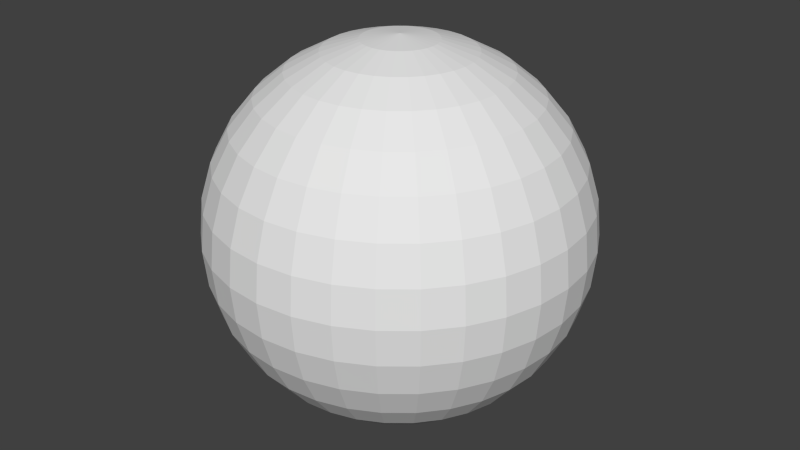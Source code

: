 # Source: sphere.blend  (saved by Blender 2.73.0; exported with 4.5.12 LTS)
import bpy
from mathutils import Matrix  # noqa: F401  (used for matrix-valued properties, if any)

bpy.ops.wm.read_factory_settings(use_empty=True)
scene = bpy.context.scene
scene.name = 'Scene'

# ---- collections
col_collection_1 = bpy.data.collections.new('Collection 1'); scene.collection.children.link(col_collection_1)

# ---- world
world_world = bpy.data.worlds.new('World'); scene.world = world_world
world_world.color = (0.05088, 0.05088, 0.05088)
world_world.use_sun_shadow = False
world_world.sun_shadow_jitter_overblur = 0.0
world_world.cycles.sampling_method = 'MANUAL'
world_world.cycles.sample_map_resolution = 256

# ---- meshes
me_sphere_002 = bpy.data.meshes.new('Sphere.002')
me_sphere_002.from_pydata([(-1.951, 0.0, 9.808), (-3.827, 0.0, 9.239), (-5.556, 0.0, 8.315), (-7.071, 0.0, 7.071), (-8.315, 0.0, 5.556), (-9.239, 0.0, 3.827), (-9.808, 0.0, 1.951), (-10.0, 0.0, 7.55e-07), (-9.808, 0.0, -1.951), (-9.239, 0.0, -3.827), (-8.315, 0.0, -5.556), (-7.071, 0.0, -7.071), (-5.556, 0.0, -8.315), (-3.827, 0.0, -9.239), (-1.951, 0.0, -9.808), (-1.913, 0.3806, 9.808), (-3.753, 0.7466, 9.239), (-5.449, 1.084, 8.315), (-6.935, 1.379, 7.071), (-8.155, 1.622, 5.556), (-9.061, 1.802, 3.827), (-9.619, 1.913, 1.951), (-9.808, 1.951, 7.55e-07), (-9.619, 1.913, -1.951), (-9.061, 1.802, -3.827), (-8.155, 1.622, -5.556), (-6.935, 1.379, -7.071), (-5.449, 1.084, -8.315), (-3.753, 0.7466, -9.239), (-1.913, 0.3806, -9.808), (-1.802, 0.7466, 9.808), (-3.536, 1.464, 9.239), (-5.133, 2.126, 8.315), (-6.533, 2.706, 7.071), (-7.682, 3.182, 5.556), (-8.536, 3.536, 3.827), (-9.061, 3.753, 1.951), (-9.239, 3.827, 7.55e-07), (-9.061, 3.753, -1.951), (-8.536, 3.536, -3.827), (-7.682, 3.182, -5.556), (-6.533, 2.706, -7.071), (-5.133, 2.126, -8.315), (-3.536, 1.464, -9.239), (-1.802, 0.7466, -9.808), (-1.622, 1.084, 9.808), (-3.182, 2.126, 9.239), (-4.619, 3.087, 8.315), (-5.879, 3.928, 7.071), (-6.913, 4.619, 5.556), (-7.682, 5.133, 3.827), (-8.155, 5.449, 1.951), (-8.315, 5.556, 7.55e-07), (-8.155, 5.449, -1.951), (-7.682, 5.133, -3.827), (-6.913, 4.619, -5.556), (-5.879, 3.928, -7.071), (-4.619, 3.087, -8.315), (-3.182, 2.126, -9.239), (-1.622, 1.084, -9.808), (-1.379, 1.379, 9.808), (-2.706, 2.706, 9.239), (-3.928, 3.928, 8.315), (-5.0, 5.0, 7.071), (-5.879, 5.879, 5.556), (-6.533, 6.533, 3.827), (-6.935, 6.935, 1.951), (-7.071, 7.071, 7.55e-07), (-6.935, 6.935, -1.951), (-6.533, 6.533, -3.827), (-5.879, 5.879, -5.556), (-5.0, 5.0, -7.071), (-3.928, 3.928, -8.315), (-2.706, 2.706, -9.239), (-1.379, 1.379, -9.808), (-1.084, 1.622, 9.808), (-2.126, 3.182, 9.239), (-3.087, 4.619, 8.315), (-3.928, 5.879, 7.071), (-4.619, 6.913, 5.556), (-5.133, 7.682, 3.827), (-5.449, 8.155, 1.951), (-5.556, 8.315, 7.55e-07), (-5.449, 8.155, -1.951), (-5.133, 7.682, -3.827), (-4.619, 6.913, -5.556), (-3.928, 5.879, -7.071), (-3.087, 4.619, -8.315), (-2.126, 3.182, -9.239), (-1.084, 1.622, -9.808), (-0.7466, 1.802, 9.808), (-1.464, 3.536, 9.239), (-2.126, 5.133, 8.315), (-2.706, 6.533, 7.071), (-3.182, 7.682, 5.556), (-3.536, 8.536, 3.827), (-3.753, 9.061, 1.951), (-3.827, 9.239, 7.55e-07), (-3.753, 9.061, -1.951), (-3.536, 8.536, -3.827), (-3.182, 7.682, -5.556), (-2.706, 6.533, -7.071), (-2.126, 5.133, -8.315), (-1.464, 3.536, -9.239), (-0.7466, 1.802, -9.808), (-0.3806, 1.913, 9.808), (-0.7466, 3.753, 9.239), (-1.084, 5.449, 8.315), (-1.379, 6.935, 7.071), (-1.622, 8.155, 5.556), (-1.802, 9.061, 3.827), (-1.913, 9.619, 1.951), (-1.951, 9.808, 7.55e-07), (-1.913, 9.619, -1.951), (-1.802, 9.061, -3.827), (-1.622, 8.155, -5.556), (-1.379, 6.935, -7.071), (-1.084, 5.449, -8.315), (-0.7466, 3.753, -9.239), (-0.3806, 1.913, -9.808), (3.4e-06, 1.951, 9.808), (3.579e-06, 3.827, 9.239), (2.924e-06, 5.556, 8.315), (3.52e-06, 7.071, 7.071), (3.4e-06, 8.315, 5.556), (2.924e-06, 9.239, 3.827), (4.116e-06, 9.808, 1.951), (3.758e-06, 10.0, 7.55e-07), (4.116e-06, 9.808, -1.951), (2.924e-06, 9.239, -3.827), (3.4e-06, 8.315, -5.556), (3.52e-06, 7.071, -7.071), (3.4e-06, 5.556, -8.315), (3.639e-06, 3.827, -9.239), (3.341e-06, 1.951, -9.808), (0.3806, 1.913, 9.808), (0.7466, 3.753, 9.239), (1.084, 5.449, 8.315), (1.38, 6.935, 7.071), (1.622, 8.155, 5.556), (1.802, 9.061, 3.827), (1.913, 9.619, 1.951), (1.951, 9.808, 7.55e-07), (1.913, 9.619, -1.951), (1.802, 9.061, -3.827), (1.622, 8.155, -5.556), (1.38, 6.935, -7.071), (1.084, 5.449, -8.315), (0.7466, 3.753, -9.239), (0.3806, 1.913, -9.808), (0.7466, 1.802, 9.808), (1.464, 3.536, 9.239), (2.126, 5.133, 8.315), (2.706, 6.533, 7.071), (3.182, 7.682, 5.556), (3.536, 8.536, 3.827), (3.753, 9.061, 1.951), (3.827, 9.239, 7.55e-07), (3.753, 9.061, -1.951), (3.536, 8.536, -3.827), (3.182, 7.682, -5.556), (2.706, 6.533, -7.071), (2.126, 5.133, -8.315), (1.464, 3.536, -9.239), (0.7466, 1.802, -9.808), (1.084, 1.622, 9.808), (2.126, 3.182, 9.239), (3.087, 4.619, 8.315), (3.928, 5.879, 7.071), (4.619, 6.913, 5.556), (5.133, 7.682, 3.827), (5.449, 8.155, 1.951), (5.556, 8.315, 7.55e-07), (5.449, 8.155, -1.951), (5.133, 7.682, -3.827), (4.619, 6.913, -5.556), (3.928, 5.879, -7.071), (3.087, 4.619, -8.315), (2.126, 3.182, -9.239), (1.084, 1.622, -9.808), (1.38, 1.379, 9.808), (2.706, 2.706, 9.239), (3.928, 3.928, 8.315), (5.0, 5.0, 7.071), (5.879, 5.879, 5.556), (6.533, 6.533, 3.827), (6.935, 6.935, 1.951), (7.071, 7.071, 7.55e-07), (6.935, 6.935, -1.951), (6.533, 6.533, -3.827), (5.879, 5.879, -5.556), (5.0, 5.0, -7.071), (3.928, 3.928, -8.315), (2.706, 2.706, -9.239), (1.38, 1.379, -9.808), (1.622, 1.084, 9.808), (3.182, 2.126, 9.239), (4.619, 3.087, 8.315), (5.879, 3.928, 7.071), (6.913, 4.619, 5.556), (7.682, 5.133, 3.827), (8.155, 5.449, 1.951), (8.315, 5.556, 7.55e-07), (8.155, 5.449, -1.951), (7.682, 5.133, -3.827), (6.913, 4.619, -5.556), (5.879, 3.928, -7.071), (4.619, 3.087, -8.315), (3.182, 2.126, -9.239), (1.622, 1.084, -9.808), (1.802, 0.7466, 9.808), (3.536, 1.464, 9.239), (5.133, 2.126, 8.315), (6.533, 2.706, 7.071), (7.682, 3.182, 5.556), (8.536, 3.536, 3.827), (9.061, 3.753, 1.951), (9.239, 3.827, 7.55e-07), (9.061, 3.753, -1.951), (8.536, 3.536, -3.827), (7.682, 3.182, -5.556), (6.533, 2.706, -7.071), (5.133, 2.126, -8.315), (3.536, 1.464, -9.239), (1.802, 0.7466, -9.808), (1.913, 0.3806, 9.808), (3.753, 0.7466, 9.239), (5.449, 1.084, 8.315), (6.935, 1.379, 7.071), (8.155, 1.622, 5.556), (9.061, 1.802, 3.827), (9.619, 1.913, 1.951), (9.808, 1.951, 7.55e-07), (9.619, 1.913, -1.951), (9.061, 1.802, -3.827), (8.155, 1.622, -5.556), (6.935, 1.379, -7.071), (5.449, 1.084, -8.315), (3.753, 0.7466, -9.239), (1.913, 0.3806, -9.808), (1.951, -4.372e-07, 9.808), (3.827, -3.18e-07, 9.239), (5.556, 5.165e-07, 8.315), (7.071, -5.564e-07, 7.071), (8.315, -3.18e-07, 5.556), (9.239, -1.988e-07, 3.827), (9.808, -1.868e-06, 1.951), (10.0, -3.18e-07, 7.55e-07), (9.808, -1.868e-06, -1.951), (9.239, -1.988e-07, -3.827), (8.315, -3.18e-07, -5.556), (7.071, -5.564e-07, -7.071), (5.556, 2.781e-07, -8.315), (3.827, 3.964e-08, -9.239), (1.951, -3.478e-07, -9.808), (1.913, -0.3806, 9.808), (3.753, -0.7466, 9.239), (5.449, -1.084, 8.315), (6.935, -1.379, 7.071), (8.155, -1.622, 5.556), (9.061, -1.802, 3.827), (9.619, -1.913, 1.951), (9.808, -1.951, 7.55e-07), (9.619, -1.913, -1.951), (9.061, -1.802, -3.827), (8.155, -1.622, -5.556), (6.935, -1.379, -7.071), (5.449, -1.084, -8.315), (3.753, -0.7466, -9.239), (1.913, -0.3806, -9.808), (1.802, -0.7466, 9.808), (3.536, -1.464, 9.239), (5.133, -2.126, 8.315), (6.533, -2.706, 7.071), (7.682, -3.182, 5.556), (8.536, -3.536, 3.827), (9.061, -3.753, 1.951), (9.239, -3.827, 7.55e-07), (9.061, -3.753, -1.951), (8.536, -3.536, -3.827), (7.682, -3.182, -5.556), (6.533, -2.706, -7.071), (5.133, -2.126, -8.315), (3.536, -1.464, -9.239), (1.802, -0.7466, -9.808), (1.622, -1.084, 9.808), (3.182, -2.126, 9.239), (4.619, -3.087, 8.315), (5.879, -3.928, 7.071), (6.913, -4.619, 5.556), (7.682, -5.133, 3.827), (8.155, -5.449, 1.951), (8.315, -5.556, 7.55e-07), (8.155, -5.449, -1.951), (7.682, -5.133, -3.827), (6.913, -4.619, -5.556), (5.879, -3.928, -7.071), (4.619, -3.087, -8.315), (3.182, -2.126, -9.239), (1.622, -1.084, -9.808), (1.38, -1.379, 9.808), (2.706, -2.706, 9.239), (3.928, -3.928, 8.315), (5.0, -5.0, 7.071), (5.879, -5.879, 5.556), (6.533, -6.533, 3.827), (6.935, -6.935, 1.951), (7.071, -7.071, 7.55e-07), (6.935, -6.935, -1.951), (6.533, -6.533, -3.827), (5.879, -5.879, -5.556), (5.0, -5.0, -7.071), (3.928, -3.928, -8.315), (2.706, -2.706, -9.239), (1.379, -1.379, -9.808), (1.084, -1.622, 9.808), (2.126, -3.182, 9.239), (3.087, -4.619, 8.315), (3.928, -5.879, 7.071), (4.619, -6.913, 5.556), (5.133, -7.682, 3.827), (5.449, -8.155, 1.951), (5.556, -8.315, 7.55e-07), (5.449, -8.155, -1.951), (5.133, -7.682, -3.827), (4.619, -6.913, -5.556), (3.928, -5.879, -7.071), (3.087, -4.619, -8.315), (2.126, -3.182, -9.239), (1.084, -1.622, -9.808), (0.7466, -1.802, 9.808), (1.464, -3.536, 9.239), (2.126, -5.133, 8.315), (2.706, -6.533, 7.071), (3.182, -7.682, 5.556), (3.536, -8.536, 3.827), (3.753, -9.061, 1.951), (3.827, -9.239, 7.55e-07), (3.753, -9.061, -1.951), (3.536, -8.536, -3.827), (3.182, -7.682, -5.556), (2.706, -6.533, -7.071), (2.126, -5.133, -8.315), (1.464, -3.536, -9.239), (0.7466, -1.802, -9.808), (0.3806, -1.913, 9.808), (0.7466, -3.753, 9.239), (1.084, -5.449, 8.315), (1.379, -6.935, 7.071), (1.622, -8.155, 5.556), (1.802, -9.061, 3.827), (1.913, -9.619, 1.951), (1.951, -9.808, 7.55e-07), (1.913, -9.619, -1.951), (1.802, -9.061, -3.827), (1.622, -8.155, -5.556), (1.379, -6.935, -7.071), (1.084, -5.449, -8.315), (0.7466, -3.753, -9.239), (0.3806, -1.913, -9.808), (2.715e-06, -1.951, 9.808), (3.043e-06, -3.827, 9.239), (3.281e-06, -5.556, 8.315), (2.089e-06, -7.071, 7.071), (1.732e-06, -8.315, 5.556), (2.089e-06, -9.239, 3.827), (1.016e-06, -9.808, 1.951), (2.566e-06, -10.0, 7.55e-07), (1.016e-06, -9.808, -1.951), (2.089e-06, -9.239, -3.827), (1.732e-06, -8.315, -5.556), (2.089e-06, -7.071, -7.071), (3.043e-06, -5.556, -8.315), (3.281e-06, -3.827, -9.239), (2.894e-06, -1.951, -9.808), (-0.3806, -1.913, 9.808), (-0.7466, -3.753, 9.239), (-1.084, -5.449, 8.315), (-1.379, -6.935, 7.071), (-1.622, -8.155, 5.556), (-1.802, -9.061, 3.827), (-1.913, -9.619, 1.951), (-1.951, -9.808, 7.55e-07), (-1.913, -9.619, -1.951), (-1.802, -9.061, -3.827), (-1.622, -8.155, -5.556), (-1.379, -6.935, -7.071), (-1.084, -5.449, -8.315), (-0.7466, -3.753, -9.239), (-0.3806, -1.913, -9.808), (-0.7466, -1.802, 9.808), (-1.464, -3.536, 9.239), (-2.126, -5.133, 8.315), (-2.706, -6.533, 7.071), (-3.182, -7.682, 5.556), (-3.536, -8.536, 3.827), (-3.753, -9.061, 1.951), (-3.827, -9.239, 7.55e-07), (-3.753, -9.061, -1.951), (-3.536, -8.536, -3.827), (-3.182, -7.682, -5.556), (-2.706, -6.533, -7.071), (-2.126, -5.133, -8.315), (-1.464, -3.536, -9.239), (-0.7466, -1.802, -9.808), (-1.084, -1.622, 9.808), (-2.126, -3.182, 9.239), (-3.087, -4.619, 8.315), (-3.928, -5.879, 7.071), (-4.619, -6.913, 5.556), (-5.133, -7.682, 3.827), (-5.449, -8.155, 1.951), (-5.556, -8.315, 7.55e-07), (-5.449, -8.155, -1.951), (-5.133, -7.682, -3.827), (-4.619, -6.913, -5.556), (-3.928, -5.879, -7.071), (-3.087, -4.619, -8.315), (-2.126, -3.182, -9.239), (-1.084, -1.622, -9.808), (-1.379, -1.379, 9.808), (-2.706, -2.706, 9.239), (-3.928, -3.928, 8.315), (-5.0, -5.0, 7.071), (-5.879, -5.879, 5.556), (-6.533, -6.533, 3.827), (-6.935, -6.935, 1.951), (-7.071, -7.071, 7.55e-07), (-6.935, -6.935, -1.951), (-6.533, -6.533, -3.827), (-5.879, -5.879, -5.556), (-5.0, -5.0, -7.071), (-3.928, -3.928, -8.315), (-2.706, -2.706, -9.239), (-1.379, -1.379, -9.808), (-1.622, -1.084, 9.808), (-3.182, -2.126, 9.239), (-4.619, -3.087, 8.315), (-5.879, -3.928, 7.071), (-6.913, -4.619, 5.556), (-7.682, -5.133, 3.827), (-8.155, -5.449, 1.951), (-8.315, -5.556, 7.55e-07), (-8.155, -5.449, -1.951), (-7.682, -5.133, -3.827), (-6.913, -4.619, -5.556), (-5.879, -3.928, -7.071), (-4.619, -3.087, -8.315), (-3.182, -2.126, -9.239), (-1.622, -1.084, -9.808), (-1.802, -0.7466, 9.808), (-3.536, -1.464, 9.239), (-5.133, -2.126, 8.315), (-6.533, -2.706, 7.071), (-7.682, -3.182, 5.556), (-8.536, -3.536, 3.827), (-9.061, -3.753, 1.951), (-9.239, -3.827, 7.55e-07), (-9.061, -3.753, -1.951), (-8.536, -3.536, -3.827), (-7.682, -3.182, -5.556), (-6.533, -2.706, -7.071), (-5.133, -2.126, -8.315), (-3.536, -1.464, -9.239), (-1.802, -0.7466, -9.808), (-1.913, -0.3806, 9.808), (-3.753, -0.7466, 9.239), (-5.449, -1.084, 8.315), (-6.935, -1.379, 7.071), (-8.155, -1.622, 5.556), (-9.061, -1.802, 3.827), (-9.619, -1.913, 1.951), (-9.808, -1.951, 7.55e-07), (-9.619, -1.913, -1.951), (-9.061, -1.802, -3.827), (-8.155, -1.622, -5.556), (-6.935, -1.379, -7.071), (-5.449, -1.084, -8.315), (-3.753, -0.7466, -9.239), (-1.913, -0.3806, -9.808), (-0.000192, 2.836e-07, 10.05), (-0.000192, 2.836e-07, -10.05), (-0.0001884, 3.836e-05, 10.05), (-0.0001884, 3.836e-05, -10.05), (-0.0001773, 7.492e-05, 10.05), (-0.0001773, 7.492e-05, -10.05), (-0.0001591, 0.0001087, 10.05), (-0.0001591, 0.0001087, -10.05), (-0.0001349, 0.0001383, 10.05), (-0.0001349, 0.0001383, -10.05), (-0.0001054, 0.0001625, 10.05), (-0.0001054, 0.0001625, -10.05), (-7.164e-05, 0.0001805, 10.05), (-7.164e-05, 0.0001805, -10.05), (-3.505e-05, 0.0001916, 10.05), (-3.505e-05, 0.0001916, -10.05), (3.019e-06, 0.0001954, 10.05), (3.019e-06, 0.0001954, -10.05), (4.107e-05, 0.0001916, 10.05), (4.107e-05, 0.0001916, -10.05), (7.766e-05, 0.0001805, 10.05), (7.766e-05, 0.0001805, -10.05), (0.0001115, 0.0001625, 10.05), (0.0001115, 0.0001625, -10.05), (0.000141, 0.0001383, 10.05), (0.000141, 0.0001383, -10.05), (0.0001652, 0.0001087, 10.05), (0.0001652, 0.0001087, -10.05), (0.0001832, 7.492e-05, 10.05), (0.0001832, 7.492e-05, -10.05), (0.0001943, 3.836e-05, 10.05), (0.0001943, 3.836e-05, -10.05), (0.0001981, 2.835e-07, 10.05), (0.0001981, 2.835e-07, -10.05), (0.0001943, -3.779e-05, 10.05), (0.0001943, -3.779e-05, -10.05), (0.0001832, -7.439e-05, 10.05), (0.0001832, -7.439e-05, -10.05), (0.0001652, -0.0001081, 10.05), (0.0001652, -0.0001081, -10.05), (0.000141, -0.0001377, 10.05), (0.000141, -0.0001377, -10.05), (0.0001115, -0.0001619, 10.05), (0.0001115, -0.0001619, -10.05), (7.766e-05, -0.00018, 10.05), (7.766e-05, -0.00018, -10.05), (4.107e-05, -0.0001911, 10.05), (4.107e-05, -0.0001911, -10.05), (3.019e-06, -0.0001948, 10.05), (3.019e-06, -0.0001948, -10.05), (-3.505e-05, -0.0001911, 10.05), (-3.505e-05, -0.0001911, -10.05), (-7.164e-05, -0.00018, 10.05), (-7.164e-05, -0.00018, -10.05), (-0.0001054, -0.0001619, 10.05), (-0.0001054, -0.0001619, -10.05), (-0.0001349, -0.0001377, 10.05), (-0.0001349, -0.0001377, -10.05), (-0.0001591, -0.0001081, 10.05), (-0.0001591, -0.0001081, -10.05), (-0.0001773, -7.439e-05, 10.05), (-0.0001773, -7.439e-05, -10.05), (-0.0001884, -3.779e-05, 10.05), (-0.0001884, -3.779e-05, -10.05)], [], [(10, 25, 24, 9), (8, 23, 22, 7), (6, 21, 20, 5), (4, 19, 18, 3), (2, 17, 16, 1), (13, 28, 27, 12), (11, 26, 25, 10), (9, 24, 23, 8), (7, 22, 21, 6), (5, 20, 19, 4), (3, 18, 17, 2), (14, 29, 28, 13), (1, 16, 15, 0), (12, 27, 26, 11), (20, 35, 34, 19), (18, 33, 32, 17), (29, 44, 43, 28), (16, 31, 30, 15), (27, 42, 41, 26), (25, 40, 39, 24), (23, 38, 37, 22), (21, 36, 35, 20), (19, 34, 33, 18), (17, 32, 31, 16), (28, 43, 42, 27), (26, 41, 40, 25), (24, 39, 38, 23), (22, 37, 36, 21), (35, 50, 49, 34), (33, 48, 47, 32), (44, 59, 58, 43), (31, 46, 45, 30), (42, 57, 56, 41), (40, 55, 54, 39), (38, 53, 52, 37), (36, 51, 50, 35), (34, 49, 48, 33), (32, 47, 46, 31), (43, 58, 57, 42), (41, 56, 55, 40), (39, 54, 53, 38), (37, 52, 51, 36), (50, 65, 64, 49), (48, 63, 62, 47), (59, 74, 73, 58), (46, 61, 60, 45), (57, 72, 71, 56), (55, 70, 69, 54), (53, 68, 67, 52), (51, 66, 65, 50), (49, 64, 63, 48), (47, 62, 61, 46), (58, 73, 72, 57), (56, 71, 70, 55), (54, 69, 68, 53), (52, 67, 66, 51), (65, 80, 79, 64), (63, 78, 77, 62), (74, 89, 88, 73), (61, 76, 75, 60), (72, 87, 86, 71), (70, 85, 84, 69), (68, 83, 82, 67), (66, 81, 80, 65), (64, 79, 78, 63), (62, 77, 76, 61), (73, 88, 87, 72), (71, 86, 85, 70), (69, 84, 83, 68), (67, 82, 81, 66), (80, 95, 94, 79), (78, 93, 92, 77), (89, 104, 103, 88), (76, 91, 90, 75), (87, 102, 101, 86), (85, 100, 99, 84), (83, 98, 97, 82), (81, 96, 95, 80), (79, 94, 93, 78), (77, 92, 91, 76), (88, 103, 102, 87), (86, 101, 100, 85), (84, 99, 98, 83), (82, 97, 96, 81), (95, 110, 109, 94), (93, 108, 107, 92), (104, 119, 118, 103), (91, 106, 105, 90), (102, 117, 116, 101), (100, 115, 114, 99), (98, 113, 112, 97), (96, 111, 110, 95), (94, 109, 108, 93), (92, 107, 106, 91), (103, 118, 117, 102), (101, 116, 115, 100), (99, 114, 113, 98), (97, 112, 111, 96), (110, 125, 124, 109), (108, 123, 122, 107), (119, 134, 133, 118), (106, 121, 120, 105), (117, 132, 131, 116), (115, 130, 129, 114), (113, 128, 127, 112), (111, 126, 125, 110), (109, 124, 123, 108), (107, 122, 121, 106), (118, 133, 132, 117), (116, 131, 130, 115), (114, 129, 128, 113), (112, 127, 126, 111), (125, 140, 139, 124), (123, 138, 137, 122), (134, 149, 148, 133), (121, 136, 135, 120), (132, 147, 146, 131), (130, 145, 144, 129), (128, 143, 142, 127), (126, 141, 140, 125), (124, 139, 138, 123), (122, 137, 136, 121), (133, 148, 147, 132), (131, 146, 145, 130), (129, 144, 143, 128), (127, 142, 141, 126), (140, 155, 154, 139), (138, 153, 152, 137), (149, 164, 163, 148), (136, 151, 150, 135), (147, 162, 161, 146), (145, 160, 159, 144), (143, 158, 157, 142), (141, 156, 155, 140), (139, 154, 153, 138), (137, 152, 151, 136), (148, 163, 162, 147), (146, 161, 160, 145), (144, 159, 158, 143), (142, 157, 156, 141), (155, 170, 169, 154), (153, 168, 167, 152), (164, 179, 178, 163), (151, 166, 165, 150), (162, 177, 176, 161), (160, 175, 174, 159), (158, 173, 172, 157), (156, 171, 170, 155), (154, 169, 168, 153), (152, 167, 166, 151), (163, 178, 177, 162), (161, 176, 175, 160), (159, 174, 173, 158), (157, 172, 171, 156), (170, 185, 184, 169), (168, 183, 182, 167), (179, 194, 193, 178), (166, 181, 180, 165), (177, 192, 191, 176), (175, 190, 189, 174), (173, 188, 187, 172), (171, 186, 185, 170), (169, 184, 183, 168), (167, 182, 181, 166), (178, 193, 192, 177), (176, 191, 190, 175), (174, 189, 188, 173), (172, 187, 186, 171), (185, 200, 199, 184), (183, 198, 197, 182), (194, 209, 208, 193), (181, 196, 195, 180), (192, 207, 206, 191), (190, 205, 204, 189), (188, 203, 202, 187), (186, 201, 200, 185), (184, 199, 198, 183), (182, 197, 196, 181), (193, 208, 207, 192), (191, 206, 205, 190), (189, 204, 203, 188), (187, 202, 201, 186), (200, 215, 214, 199), (198, 213, 212, 197), (209, 224, 223, 208), (196, 211, 210, 195), (207, 222, 221, 206), (205, 220, 219, 204), (203, 218, 217, 202), (201, 216, 215, 200), (199, 214, 213, 198), (197, 212, 211, 196), (208, 223, 222, 207), (206, 221, 220, 205), (204, 219, 218, 203), (202, 217, 216, 201), (215, 230, 229, 214), (213, 228, 227, 212), (224, 239, 238, 223), (211, 226, 225, 210), (222, 237, 236, 221), (220, 235, 234, 219), (218, 233, 232, 217), (216, 231, 230, 215), (214, 229, 228, 213), (212, 227, 226, 211), (223, 238, 237, 222), (221, 236, 235, 220), (219, 234, 233, 218), (217, 232, 231, 216), (230, 245, 244, 229), (228, 243, 242, 227), (239, 254, 253, 238), (226, 241, 240, 225), (237, 252, 251, 236), (235, 250, 249, 234), (233, 248, 247, 232), (231, 246, 245, 230), (229, 244, 243, 228), (227, 242, 241, 226), (238, 253, 252, 237), (236, 251, 250, 235), (234, 249, 248, 233), (232, 247, 246, 231), (245, 260, 259, 244), (243, 258, 257, 242), (254, 269, 268, 253), (241, 256, 255, 240), (252, 267, 266, 251), (250, 265, 264, 249), (248, 263, 262, 247), (246, 261, 260, 245), (244, 259, 258, 243), (242, 257, 256, 241), (253, 268, 267, 252), (251, 266, 265, 250), (249, 264, 263, 248), (247, 262, 261, 246), (260, 275, 274, 259), (258, 273, 272, 257), (269, 284, 283, 268), (256, 271, 270, 255), (267, 282, 281, 266), (265, 280, 279, 264), (263, 278, 277, 262), (261, 276, 275, 260), (259, 274, 273, 258), (257, 272, 271, 256), (268, 283, 282, 267), (266, 281, 280, 265), (264, 279, 278, 263), (262, 277, 276, 261), (275, 290, 289, 274), (273, 288, 287, 272), (284, 299, 298, 283), (271, 286, 285, 270), (282, 297, 296, 281), (280, 295, 294, 279), (278, 293, 292, 277), (276, 291, 290, 275), (274, 289, 288, 273), (272, 287, 286, 271), (283, 298, 297, 282), (281, 296, 295, 280), (279, 294, 293, 278), (277, 292, 291, 276), (290, 305, 304, 289), (288, 303, 302, 287), (299, 314, 313, 298), (286, 301, 300, 285), (297, 312, 311, 296), (295, 310, 309, 294), (293, 308, 307, 292), (291, 306, 305, 290), (289, 304, 303, 288), (287, 302, 301, 286), (298, 313, 312, 297), (296, 311, 310, 295), (294, 309, 308, 293), (292, 307, 306, 291), (305, 320, 319, 304), (303, 318, 317, 302), (314, 329, 328, 313), (301, 316, 315, 300), (312, 327, 326, 311), (310, 325, 324, 309), (308, 323, 322, 307), (306, 321, 320, 305), (304, 319, 318, 303), (302, 317, 316, 301), (313, 328, 327, 312), (311, 326, 325, 310), (309, 324, 323, 308), (307, 322, 321, 306), (320, 335, 334, 319), (318, 333, 332, 317), (329, 344, 343, 328), (316, 331, 330, 315), (327, 342, 341, 326), (325, 340, 339, 324), (323, 338, 337, 322), (321, 336, 335, 320), (319, 334, 333, 318), (317, 332, 331, 316), (328, 343, 342, 327), (326, 341, 340, 325), (324, 339, 338, 323), (322, 337, 336, 321), (335, 350, 349, 334), (333, 348, 347, 332), (344, 359, 358, 343), (331, 346, 345, 330), (342, 357, 356, 341), (340, 355, 354, 339), (338, 353, 352, 337), (336, 351, 350, 335), (334, 349, 348, 333), (332, 347, 346, 331), (343, 358, 357, 342), (341, 356, 355, 340), (339, 354, 353, 338), (337, 352, 351, 336), (350, 365, 364, 349), (348, 363, 362, 347), (359, 374, 373, 358), (346, 361, 360, 345), (357, 372, 371, 356), (355, 370, 369, 354), (353, 368, 367, 352), (351, 366, 365, 350), (349, 364, 363, 348), (347, 362, 361, 346), (358, 373, 372, 357), (356, 371, 370, 355), (354, 369, 368, 353), (352, 367, 366, 351), (365, 380, 379, 364), (363, 378, 377, 362), (374, 389, 388, 373), (361, 376, 375, 360), (372, 387, 386, 371), (370, 385, 384, 369), (368, 383, 382, 367), (366, 381, 380, 365), (364, 379, 378, 363), (362, 377, 376, 361), (373, 388, 387, 372), (371, 386, 385, 370), (369, 384, 383, 368), (367, 382, 381, 366), (380, 395, 394, 379), (378, 393, 392, 377), (389, 404, 403, 388), (376, 391, 390, 375), (387, 402, 401, 386), (385, 400, 399, 384), (383, 398, 397, 382), (381, 396, 395, 380), (379, 394, 393, 378), (377, 392, 391, 376), (388, 403, 402, 387), (386, 401, 400, 385), (384, 399, 398, 383), (382, 397, 396, 381), (395, 410, 409, 394), (393, 408, 407, 392), (404, 419, 418, 403), (391, 406, 405, 390), (402, 417, 416, 401), (400, 415, 414, 399), (398, 413, 412, 397), (396, 411, 410, 395), (394, 409, 408, 393), (392, 407, 406, 391), (403, 418, 417, 402), (401, 416, 415, 400), (399, 414, 413, 398), (397, 412, 411, 396), (410, 425, 424, 409), (408, 423, 422, 407), (419, 434, 433, 418), (406, 421, 420, 405), (417, 432, 431, 416), (415, 430, 429, 414), (413, 428, 427, 412), (411, 426, 425, 410), (409, 424, 423, 408), (407, 422, 421, 406), (418, 433, 432, 417), (416, 431, 430, 415), (414, 429, 428, 413), (412, 427, 426, 411), (425, 440, 439, 424), (423, 438, 437, 422), (434, 449, 448, 433), (421, 436, 435, 420), (432, 447, 446, 431), (430, 445, 444, 429), (428, 443, 442, 427), (426, 441, 440, 425), (424, 439, 438, 423), (422, 437, 436, 421), (433, 448, 447, 432), (431, 446, 445, 430), (429, 444, 443, 428), (427, 442, 441, 426), (440, 455, 454, 439), (438, 453, 452, 437), (449, 464, 463, 448), (436, 451, 450, 435), (447, 462, 461, 446), (445, 460, 459, 444), (443, 458, 457, 442), (441, 456, 455, 440), (439, 454, 453, 438), (437, 452, 451, 436), (448, 463, 462, 447), (446, 461, 460, 445), (444, 459, 458, 443), (442, 457, 456, 441), (455, 470, 469, 454), (453, 468, 467, 452), (464, 479, 478, 463), (451, 466, 465, 450), (462, 477, 476, 461), (460, 475, 474, 459), (458, 473, 472, 457), (456, 471, 470, 455), (454, 469, 468, 453), (452, 467, 466, 451), (463, 478, 477, 462), (461, 476, 475, 460), (459, 474, 473, 458), (457, 472, 471, 456), (470, 5, 4, 469), (468, 3, 2, 467), (479, 14, 13, 478), (466, 1, 0, 465), (477, 12, 11, 476), (475, 10, 9, 474), (473, 8, 7, 472), (471, 6, 5, 470), (469, 4, 3, 468), (467, 2, 1, 466), (478, 13, 12, 477), (476, 11, 10, 475), (474, 9, 8, 473), (472, 7, 6, 471), (104, 493, 495, 119), (180, 504, 502, 165), (14, 481, 483, 29), (360, 528, 526, 345), (284, 517, 519, 299), (464, 541, 543, 479), (479, 543, 481, 14), (165, 502, 500, 150), (89, 491, 493, 104), (269, 515, 517, 284), (345, 526, 524, 330), (449, 539, 541, 464), (74, 489, 491, 89), (150, 500, 498, 135), (330, 524, 522, 315), (254, 513, 515, 269), (434, 537, 539, 449), (135, 498, 496, 120), (59, 487, 489, 74), (239, 511, 513, 254), (315, 522, 520, 300), (419, 535, 537, 434), (44, 485, 487, 59), (120, 496, 494, 105), (300, 520, 518, 285), (224, 509, 511, 239), (404, 533, 535, 419), (105, 494, 492, 90), (29, 483, 485, 44), (209, 507, 509, 224), (285, 518, 516, 270), (465, 542, 540, 450), (389, 531, 533, 404), (0, 480, 542, 465), (90, 492, 490, 75), (194, 505, 507, 209), (270, 516, 514, 255), (450, 540, 538, 435), (374, 529, 531, 389), (75, 490, 488, 60), (255, 514, 512, 240), (179, 503, 505, 194), (435, 538, 536, 420), (359, 527, 529, 374), (60, 488, 486, 45), (164, 501, 503, 179), (240, 512, 510, 225), (420, 536, 534, 405), (15, 482, 480, 0), (344, 525, 527, 359), (45, 486, 484, 30), (225, 510, 508, 210), (149, 499, 501, 164), (405, 534, 532, 390), (329, 523, 525, 344), (30, 484, 482, 15), (134, 497, 499, 149), (210, 508, 506, 195), (390, 532, 530, 375), (314, 521, 523, 329), (195, 506, 504, 180), (119, 495, 497, 134), (299, 519, 521, 314), (375, 530, 528, 360)])
_uv = me_sphere_002.uv_layers.new(name='UVMap')
_uv.uv.foreach_set('vector', [0.7482, 0.3125, 0.717, 0.3125, 0.717, 0.375, 0.7482, 0.375, 0.7482, 0.4375, 0.717, 0.4375, 0.717, 0.5, 0.7482, 0.5, 0.7482, 0.5625, 0.717, 0.5625, 0.717, 0.625, 0.7482, 0.625, 0.7482, 0.6875, 0.717, 0.6875, 0.717, 0.75, 0.7482, 0.75, 0.7482, 0.8125, 0.717, 0.8125, 0.717, 0.875, 0.7482, 0.875, 0.7482, 0.125, 0.717, 0.125, 0.717, 0.1875, 0.7482, 0.1875, 0.7482, 0.25, 0.717, 0.25, 0.717, 0.3125, 0.7482, 0.3125, 0.7482, 0.375, 0.717, 0.375, 0.717, 0.4375, 0.7482, 0.4375, 0.7482, 0.5, 0.717, 0.5, 0.717, 0.5625, 0.7482, 0.5625, 0.7482, 0.625, 0.717, 0.625, 0.717, 0.6875, 0.7482, 0.6875, 0.7482, 0.75, 0.717, 0.75, 0.717, 0.8125, 0.7482, 0.8125, 0.7482, 0.0625, 0.717, 0.0625, 0.717, 0.125, 0.7482, 0.125, 0.7482, 0.875, 0.717, 0.875, 0.717, 0.9375, 0.7482, 0.9375, 0.7482, 0.1875, 0.717, 0.1875, 0.717, 0.25, 0.7482, 0.25, 0.717, 0.625, 0.6858, 0.625, 0.6858, 0.6875, 0.717, 0.6875, 0.717, 0.75, 0.6858, 0.75, 0.6858, 0.8125, 0.717, 0.8125, 0.717, 0.0625, 0.6858, 0.0625, 0.6858, 0.125, 0.717, 0.125, 0.717, 0.875, 0.6858, 0.875, 0.6858, 0.9375, 0.717, 0.9375, 0.717, 0.1875, 0.6858, 0.1875, 0.6858, 0.25, 0.717, 0.25, 0.717, 0.3125, 0.6858, 0.3125, 0.6858, 0.375, 0.717, 0.375, 0.717, 0.4375, 0.6858, 0.4375, 0.6858, 0.5, 0.717, 0.5, 0.717, 0.5625, 0.6858, 0.5625, 0.6858, 0.625, 0.717, 0.625, 0.717, 0.6875, 0.6858, 0.6875, 0.6858, 0.75, 0.717, 0.75, 0.717, 0.8125, 0.6858, 0.8125, 0.6858, 0.875, 0.717, 0.875, 0.717, 0.125, 0.6858, 0.125, 0.6858, 0.1875, 0.717, 0.1875, 0.717, 0.25, 0.6858, 0.25, 0.6858, 0.3125, 0.717, 0.3125, 0.717, 0.375, 0.6858, 0.375, 0.6858, 0.4375, 0.717, 0.4375, 0.717, 0.5, 0.6858, 0.5, 0.6858, 0.5625, 0.717, 0.5625, 0.6858, 0.625, 0.6546, 0.625, 0.6546, 0.6875, 0.6858, 0.6875, 0.6858, 0.75, 0.6546, 0.75, 0.6546, 0.8125, 0.6858, 0.8125, 0.6858, 0.0625, 0.6546, 0.0625, 0.6546, 0.125, 0.6858, 0.125, 0.6858, 0.875, 0.6546, 0.875, 0.6546, 0.9375, 0.6858, 0.9375, 0.6858, 0.1875, 0.6546, 0.1875, 0.6546, 0.25, 0.6858, 0.25, 0.6858, 0.3125, 0.6546, 0.3125, 0.6546, 0.375, 0.6858, 0.375, 0.6858, 0.4375, 0.6546, 0.4375, 0.6546, 0.5, 0.6858, 0.5, 0.6858, 0.5625, 0.6546, 0.5625, 0.6546, 0.625, 0.6858, 0.625, 0.6858, 0.6875, 0.6546, 0.6875, 0.6546, 0.75, 0.6858, 0.75, 0.6858, 0.8125, 0.6546, 0.8125, 0.6546, 0.875, 0.6858, 0.875, 0.6858, 0.125, 0.6546, 0.125, 0.6546, 0.1875, 0.6858, 0.1875, 0.6858, 0.25, 0.6546, 0.25, 0.6546, 0.3125, 0.6858, 0.3125, 0.6858, 0.375, 0.6546, 0.375, 0.6546, 0.4375, 0.6858, 0.4375, 0.6858, 0.5, 0.6546, 0.5, 0.6546, 0.5625, 0.6858, 0.5625, 0.6546, 0.625, 0.6235, 0.625, 0.6235, 0.6875, 0.6546, 0.6875, 0.6546, 0.75, 0.6235, 0.75, 0.6235, 0.8125, 0.6546, 0.8125, 0.6546, 0.0625, 0.6235, 0.0625, 0.6235, 0.125, 0.6546, 0.125, 0.6546, 0.875, 0.6235, 0.875, 0.6235, 0.9375, 0.6546, 0.9375, 0.6546, 0.1875, 0.6235, 0.1875, 0.6235, 0.25, 0.6546, 0.25, 0.6546, 0.3125, 0.6235, 0.3125, 0.6235, 0.375, 0.6546, 0.375, 0.6546, 0.4375, 0.6235, 0.4375, 0.6235, 0.5, 0.6546, 0.5, 0.6546, 0.5625, 0.6235, 0.5625, 0.6235, 0.625, 0.6546, 0.625, 0.6546, 0.6875, 0.6235, 0.6875, 0.6235, 0.75, 0.6546, 0.75, 0.6546, 0.8125, 0.6235, 0.8125, 0.6235, 0.875, 0.6546, 0.875, 0.6546, 0.125, 0.6235, 0.125, 0.6235, 0.1875, 0.6546, 0.1875, 0.6546, 0.25, 0.6235, 0.25, 0.6235, 0.3125, 0.6546, 0.3125, 0.6546, 0.375, 0.6235, 0.375, 0.6235, 0.4375, 0.6546, 0.4375, 0.6546, 0.5, 0.6235, 0.5, 0.6235, 0.5625, 0.6546, 0.5625, 0.6235, 0.625, 0.5923, 0.625, 0.5923, 0.6875, 0.6235, 0.6875, 0.6235, 0.75, 0.5923, 0.75, 0.5923, 0.8125, 0.6235, 0.8125, 0.6235, 0.0625, 0.5923, 0.0625, 0.5923, 0.125, 0.6235, 0.125, 0.6235, 0.875, 0.5923, 0.875, 0.5923, 0.9375, 0.6235, 0.9375, 0.6235, 0.1875, 0.5923, 0.1875, 0.5923, 0.25, 0.6235, 0.25, 0.6235, 0.3125, 0.5923, 0.3125, 0.5923, 0.375, 0.6235, 0.375, 0.6235, 0.4375, 0.5923, 0.4375, 0.5923, 0.5, 0.6235, 0.5, 0.6235, 0.5625, 0.5923, 0.5625, 0.5923, 0.625, 0.6235, 0.625, 0.6235, 0.6875, 0.5923, 0.6875, 0.5923, 0.75, 0.6235, 0.75, 0.6235, 0.8125, 0.5923, 0.8125, 0.5923, 0.875, 0.6235, 0.875, 0.6235, 0.125, 0.5923, 0.125, 0.5923, 0.1875, 0.6235, 0.1875, 0.6235, 0.25, 0.5923, 0.25, 0.5923, 0.3125, 0.6235, 0.3125, 0.6235, 0.375, 0.5923, 0.375, 0.5923, 0.4375, 0.6235, 0.4375, 0.6235, 0.5, 0.5923, 0.5, 0.5923, 0.5625, 0.6235, 0.5625, 0.5923, 0.625, 0.5611, 0.625, 0.5611, 0.6875, 0.5923, 0.6875, 0.5923, 0.75, 0.5611, 0.75, 0.5611, 0.8125, 0.5923, 0.8125, 0.5923, 0.0625, 0.5611, 0.0625, 0.5611, 0.125, 0.5923, 0.125, 0.5923, 0.875, 0.5611, 0.875, 0.5611, 0.9375, 0.5923, 0.9375, 0.5923, 0.1875, 0.5611, 0.1875, 0.5611, 0.25, 0.5923, 0.25, 0.5923, 0.3125, 0.5611, 0.3125, 0.5611, 0.375, 0.5923, 0.375, 0.5923, 0.4375, 0.5611, 0.4375, 0.5611, 0.5, 0.5923, 0.5, 0.5923, 0.5625, 0.5611, 0.5625, 0.5611, 0.625, 0.5923, 0.625, 0.5923, 0.6875, 0.5611, 0.6875, 0.5611, 0.75, 0.5923, 0.75, 0.5923, 0.8125, 0.5611, 0.8125, 0.5611, 0.875, 0.5923, 0.875, 0.5923, 0.125, 0.5611, 0.125, 0.5611, 0.1875, 0.5923, 0.1875, 0.5923, 0.25, 0.5611, 0.25, 0.5611, 0.3125, 0.5923, 0.3125, 0.5923, 0.375, 0.5611, 0.375, 0.5611, 0.4375, 0.5923, 0.4375, 0.5923, 0.5, 0.5611, 0.5, 0.5611, 0.5625, 0.5923, 0.5625, 0.5611, 0.625, 0.5299, 0.625, 0.5299, 0.6875, 0.5611, 0.6875, 0.5611, 0.75, 0.5299, 0.75, 0.5299, 0.8125, 0.5611, 0.8125, 0.5611, 0.0625, 0.5299, 0.0625, 0.5299, 0.125, 0.5611, 0.125, 0.5611, 0.875, 0.5299, 0.875, 0.5299, 0.9375, 0.5611, 0.9375, 0.5611, 0.1875, 0.5299, 0.1875, 0.5299, 0.25, 0.5611, 0.25, 0.5611, 0.3125, 0.5299, 0.3125, 0.5299, 0.375, 0.5611, 0.375, 0.5611, 0.4375, 0.5299, 0.4375, 0.5299, 0.5, 0.5611, 0.5, 0.5611, 0.5625, 0.5299, 0.5625, 0.5299, 0.625, 0.5611, 0.625, 0.5611, 0.6875, 0.5299, 0.6875, 0.5299, 0.75, 0.5611, 0.75, 0.5611, 0.8125, 0.5299, 0.8125, 0.5299, 0.875, 0.5611, 0.875, 0.5611, 0.125, 0.5299, 0.125, 0.5299, 0.1875, 0.5611, 0.1875, 0.5611, 0.25, 0.5299, 0.25, 0.5299, 0.3125, 0.5611, 0.3125, 0.5611, 0.375, 0.5299, 0.375, 0.5299, 0.4375, 0.5611, 0.4375, 0.5611, 0.5, 0.5299, 0.5, 0.5299, 0.5625, 0.5611, 0.5625, 0.5299, 0.625, 0.4988, 0.625, 0.4988, 0.6875, 0.5299, 0.6875, 0.5299, 0.75, 0.4988, 0.75, 0.4988, 0.8125, 0.5299, 0.8125, 0.5299, 0.0625, 0.4988, 0.0625, 0.4988, 0.125, 0.5299, 0.125, 0.5299, 0.875, 0.4988, 0.875, 0.4988, 0.9375, 0.5299, 0.9375, 0.5299, 0.1875, 0.4988, 0.1875, 0.4988, 0.25, 0.5299, 0.25, 0.5299, 0.3125, 0.4988, 0.3125, 0.4988, 0.375, 0.5299, 0.375, 0.5299, 0.4375, 0.4988, 0.4375, 0.4988, 0.5, 0.5299, 0.5, 0.5299, 0.5625, 0.4988, 0.5625, 0.4988, 0.625, 0.5299, 0.625, 0.5299, 0.6875, 0.4988, 0.6875, 0.4988, 0.75, 0.5299, 0.75, 0.5299, 0.8125, 0.4988, 0.8125, 0.4988, 0.875, 0.5299, 0.875, 0.5299, 0.125, 0.4988, 0.125, 0.4988, 0.1875, 0.5299, 0.1875, 0.5299, 0.25, 0.4988, 0.25, 0.4988, 0.3125, 0.5299, 0.3125, 0.5299, 0.375, 0.4988, 0.375, 0.4988, 0.4375, 0.5299, 0.4375, 0.5299, 0.5, 0.4988, 0.5, 0.4988, 0.5625, 0.5299, 0.5625, 0.4988, 0.625, 0.4676, 0.625, 0.4676, 0.6875, 0.4988, 0.6875, 0.4988, 0.75, 0.4676, 0.75, 0.4676, 0.8125, 0.4988, 0.8125, 0.4988, 0.0625, 0.4676, 0.0625, 0.4676, 0.125, 0.4988, 0.125, 0.4988, 0.875, 0.4676, 0.875, 0.4676, 0.9375, 0.4988, 0.9375, 0.4988, 0.1875, 0.4676, 0.1875, 0.4676, 0.25, 0.4988, 0.25, 0.4988, 0.3125, 0.4676, 0.3125, 0.4676, 0.375, 0.4988, 0.375, 0.4988, 0.4375, 0.4676, 0.4375, 0.4676, 0.5, 0.4988, 0.5, 0.4988, 0.5625, 0.4676, 0.5625, 0.4676, 0.625, 0.4988, 0.625, 0.4988, 0.6875, 0.4676, 0.6875, 0.4676, 0.75, 0.4988, 0.75, 0.4988, 0.8125, 0.4676, 0.8125, 0.4676, 0.875, 0.4988, 0.875, 0.4988, 0.125, 0.4676, 0.125, 0.4676, 0.1875, 0.4988, 0.1875, 0.4988, 0.25, 0.4676, 0.25, 0.4676, 0.3125, 0.4988, 0.3125, 0.4988, 0.375, 0.4676, 0.375, 0.4676, 0.4375, 0.4988, 0.4375, 0.4988, 0.5, 0.4676, 0.5, 0.4676, 0.5625, 0.4988, 0.5625, 0.4676, 0.625, 0.4364, 0.625, 0.4364, 0.6875, 0.4676, 0.6875, 0.4676, 0.75, 0.4364, 0.75, 0.4364, 0.8125, 0.4676, 0.8125, 0.4676, 0.0625, 0.4364, 0.0625, 0.4364, 0.125, 0.4676, 0.125, 0.4676, 0.875, 0.4364, 0.875, 0.4364, 0.9375, 0.4676, 0.9375, 0.4676, 0.1875, 0.4364, 0.1875, 0.4364, 0.25, 0.4676, 0.25, 0.4676, 0.3125, 0.4364, 0.3125, 0.4364, 0.375, 0.4676, 0.375, 0.4676, 0.4375, 0.4364, 0.4375, 0.4364, 0.5, 0.4676, 0.5, 0.4676, 0.5625, 0.4364, 0.5625, 0.4364, 0.625, 0.4676, 0.625, 0.4676, 0.6875, 0.4364, 0.6875, 0.4364, 0.75, 0.4676, 0.75, 0.4676, 0.8125, 0.4364, 0.8125, 0.4364, 0.875, 0.4676, 0.875, 0.4676, 0.125, 0.4364, 0.125, 0.4364, 0.1875, 0.4676, 0.1875, 0.4676, 0.25, 0.4364, 0.25, 0.4364, 0.3125, 0.4676, 0.3125, 0.4676, 0.375, 0.4364, 0.375, 0.4364, 0.4375, 0.4676, 0.4375, 0.4676, 0.5, 0.4364, 0.5, 0.4364, 0.5625, 0.4676, 0.5625, 0.4364, 0.625, 0.4053, 0.625, 0.4053, 0.6875, 0.4364, 0.6875, 0.4364, 0.75, 0.4053, 0.75, 0.4053, 0.8125, 0.4364, 0.8125, 0.4364, 0.0625, 0.4053, 0.0625, 0.4053, 0.125, 0.4364, 0.125, 0.4364, 0.875, 0.4053, 0.875, 0.4053, 0.9375, 0.4364, 0.9375, 0.4364, 0.1875, 0.4053, 0.1875, 0.4053, 0.25, 0.4364, 0.25, 0.4364, 0.3125, 0.4053, 0.3125, 0.4053, 0.375, 0.4364, 0.375, 0.4364, 0.4375, 0.4053, 0.4375, 0.4053, 0.5, 0.4364, 0.5, 0.4364, 0.5625, 0.4053, 0.5625, 0.4053, 0.625, 0.4364, 0.625, 0.4364, 0.6875, 0.4053, 0.6875, 0.4053, 0.75, 0.4364, 0.75, 0.4364, 0.8125, 0.4053, 0.8125, 0.4053, 0.875, 0.4364, 0.875, 0.4364, 0.125, 0.4053, 0.125, 0.4053, 0.1875, 0.4364, 0.1875, 0.4364, 0.25, 0.4053, 0.25, 0.4053, 0.3125, 0.4364, 0.3125, 0.4364, 0.375, 0.4053, 0.375, 0.4053, 0.4375, 0.4364, 0.4375, 0.4364, 0.5, 0.4053, 0.5, 0.4053, 0.5625, 0.4364, 0.5625, 0.4053, 0.625, 0.3741, 0.625, 0.3741, 0.6875, 0.4053, 0.6875, 0.4053, 0.75, 0.3741, 0.75, 0.3741, 0.8125, 0.4053, 0.8125, 0.4053, 0.0625, 0.3741, 0.0625, 0.3741, 0.125, 0.4053, 0.125, 0.4053, 0.875, 0.3741, 0.875, 0.3741, 0.9375, 0.4053, 0.9375, 0.4053, 0.1875, 0.3741, 0.1875, 0.3741, 0.25, 0.4053, 0.25, 0.4053, 0.3125, 0.3741, 0.3125, 0.3741, 0.375, 0.4053, 0.375, 0.4053, 0.4375, 0.3741, 0.4375, 0.3741, 0.5, 0.4053, 0.5, 0.4053, 0.5625, 0.3741, 0.5625, 0.3741, 0.625, 0.4053, 0.625, 0.4053, 0.6875, 0.3741, 0.6875, 0.3741, 0.75, 0.4053, 0.75, 0.4053, 0.8125, 0.3741, 0.8125, 0.3741, 0.875, 0.4053, 0.875, 0.4053, 0.125, 0.3741, 0.125, 0.3741, 0.1875, 0.4053, 0.1875, 0.4053, 0.25, 0.3741, 0.25, 0.3741, 0.3125, 0.4053, 0.3125, 0.4053, 0.375, 0.3741, 0.375, 0.3741, 0.4375, 0.4053, 0.4375, 0.4053, 0.5, 0.3741, 0.5, 0.3741, 0.5625, 0.4053, 0.5625, 0.3741, 0.625, 0.3429, 0.625, 0.3429, 0.6875, 0.3741, 0.6875, 0.3741, 0.75, 0.3429, 0.75, 0.3429, 0.8125, 0.3741, 0.8125, 0.3741, 0.0625, 0.3429, 0.0625, 0.3429, 0.125, 0.3741, 0.125, 0.3741, 0.875, 0.3429, 0.875, 0.3429, 0.9375, 0.3741, 0.9375, 0.3741, 0.1875, 0.3429, 0.1875, 0.3429, 0.25, 0.3741, 0.25, 0.3741, 0.3125, 0.3429, 0.3125, 0.3429, 0.375, 0.3741, 0.375, 0.3741, 0.4375, 0.3429, 0.4375, 0.3429, 0.5, 0.3741, 0.5, 0.3741, 0.5625, 0.3429, 0.5625, 0.3429, 0.625, 0.3741, 0.625, 0.3741, 0.6875, 0.3429, 0.6875, 0.3429, 0.75, 0.3741, 0.75, 0.3741, 0.8125, 0.3429, 0.8125, 0.3429, 0.875, 0.3741, 0.875, 0.3741, 0.125, 0.3429, 0.125, 0.3429, 0.1875, 0.3741, 0.1875, 0.3741, 0.25, 0.3429, 0.25, 0.3429, 0.3125, 0.3741, 0.3125, 0.3741, 0.375, 0.3429, 0.375, 0.3429, 0.4375, 0.3741, 0.4375, 0.3741, 0.5, 0.3429, 0.5, 0.3429, 0.5625, 0.3741, 0.5625, 0.3429, 0.625, 0.3117, 0.625, 0.3117, 0.6875, 0.3429, 0.6875, 0.3429, 0.75, 0.3117, 0.75, 0.3117, 0.8125, 0.3429, 0.8125, 0.3429, 0.0625, 0.3117, 0.0625, 0.3117, 0.125, 0.3429, 0.125, 0.3429, 0.875, 0.3117, 0.875, 0.3117, 0.9375, 0.3429, 0.9375, 0.3429, 0.1875, 0.3117, 0.1875, 0.3117, 0.25, 0.3429, 0.25, 0.3429, 0.3125, 0.3117, 0.3125, 0.3117, 0.375, 0.3429, 0.375, 0.3429, 0.4375, 0.3117, 0.4375, 0.3117, 0.5, 0.3429, 0.5, 0.3429, 0.5625, 0.3117, 0.5625, 0.3117, 0.625, 0.3429, 0.625, 0.3429, 0.6875, 0.3117, 0.6875, 0.3117, 0.75, 0.3429, 0.75, 0.3429, 0.8125, 0.3117, 0.8125, 0.3117, 0.875, 0.3429, 0.875, 0.3429, 0.125, 0.3117, 0.125, 0.3117, 0.1875, 0.3429, 0.1875, 0.3429, 0.25, 0.3117, 0.25, 0.3117, 0.3125, 0.3429, 0.3125, 0.3429, 0.375, 0.3117, 0.375, 0.3117, 0.4375, 0.3429, 0.4375, 0.3429, 0.5, 0.3117, 0.5, 0.3117, 0.5625, 0.3429, 0.5625, 0.3117, 0.625, 0.2806, 0.625, 0.2806, 0.6875, 0.3117, 0.6875, 0.3117, 0.75, 0.2806, 0.75, 0.2806, 0.8125, 0.3117, 0.8125, 0.3117, 0.0625, 0.2806, 0.0625, 0.2806, 0.125, 0.3117, 0.125, 0.3117, 0.875, 0.2806, 0.875, 0.2806, 0.9375, 0.3117, 0.9375, 0.3117, 0.1875, 0.2806, 0.1875, 0.2806, 0.25, 0.3117, 0.25, 0.3117, 0.3125, 0.2806, 0.3125, 0.2806, 0.375, 0.3117, 0.375, 0.3117, 0.4375, 0.2806, 0.4375, 0.2806, 0.5, 0.3117, 0.5, 0.3117, 0.5625, 0.2806, 0.5625, 0.2806, 0.625, 0.3117, 0.625, 0.3117, 0.6875, 0.2806, 0.6875, 0.2806, 0.75, 0.3117, 0.75, 0.3117, 0.8125, 0.2806, 0.8125, 0.2806, 0.875, 0.3117, 0.875, 0.3117, 0.125, 0.2806, 0.125, 0.2806, 0.1875, 0.3117, 0.1875, 0.3117, 0.25, 0.2806, 0.25, 0.2806, 0.3125, 0.3117, 0.3125, 0.3117, 0.375, 0.2806, 0.375, 0.2806, 0.4375, 0.3117, 0.4375, 0.3117, 0.5, 0.2806, 0.5, 0.2806, 0.5625, 0.3117, 0.5625, 0.2806, 0.625, 0.2494, 0.625, 0.2494, 0.6875, 0.2806, 0.6875, 0.2806, 0.75, 0.2494, 0.75, 0.2494, 0.8125, 0.2806, 0.8125, 0.2806, 0.0625, 0.2494, 0.0625, 0.2494, 0.125, 0.2806, 0.125, 0.2806, 0.875, 0.2494, 0.875, 0.2494, 0.9375, 0.2806, 0.9375, 0.2806, 0.1875, 0.2494, 0.1875, 0.2494, 0.25, 0.2806, 0.25, 0.2806, 0.3125, 0.2494, 0.3125, 0.2494, 0.375, 0.2806, 0.375, 0.2806, 0.4375, 0.2494, 0.4375, 0.2494, 0.5, 0.2806, 0.5, 0.2806, 0.5625, 0.2494, 0.5625, 0.2494, 0.625, 0.2806, 0.625, 0.2806, 0.6875, 0.2494, 0.6875, 0.2494, 0.75, 0.2806, 0.75, 0.2806, 0.8125, 0.2494, 0.8125, 0.2494, 0.875, 0.2806, 0.875, 0.2806, 0.125, 0.2494, 0.125, 0.2494, 0.1875, 0.2806, 0.1875, 0.2806, 0.25, 0.2494, 0.25, 0.2494, 0.3125, 0.2806, 0.3125, 0.2806, 0.375, 0.2494, 0.375, 0.2494, 0.4375, 0.2806, 0.4375, 0.2806, 0.5, 0.2494, 0.5, 0.2494, 0.5625, 0.2806, 0.5625, 0.2494, 0.625, 0.2182, 0.625, 0.2182, 0.6875, 0.2494, 0.6875, 0.2494, 0.75, 0.2182, 0.75, 0.2182, 0.8125, 0.2494, 0.8125, 0.2494, 0.0625, 0.2182, 0.0625, 0.2182, 0.125, 0.2494, 0.125, 0.2494, 0.875, 0.2182, 0.875, 0.2182, 0.9375, 0.2494, 0.9375, 0.2494, 0.1875, 0.2182, 0.1875, 0.2182, 0.25, 0.2494, 0.25, 0.2494, 0.3125, 0.2182, 0.3125, 0.2182, 0.375, 0.2494, 0.375, 0.2494, 0.4375, 0.2182, 0.4375, 0.2182, 0.5, 0.2494, 0.5, 0.2494, 0.5625, 0.2182, 0.5625, 0.2182, 0.625, 0.2494, 0.625, 0.2494, 0.6875, 0.2182, 0.6875, 0.2182, 0.75, 0.2494, 0.75, 0.2494, 0.8125, 0.2182, 0.8125, 0.2182, 0.875, 0.2494, 0.875, 0.2494, 0.125, 0.2182, 0.125, 0.2182, 0.1875, 0.2494, 0.1875, 0.2494, 0.25, 0.2182, 0.25, 0.2182, 0.3125, 0.2494, 0.3125, 0.2494, 0.375, 0.2182, 0.375, 0.2182, 0.4375, 0.2494, 0.4375, 0.2494, 0.5, 0.2182, 0.5, 0.2182, 0.5625, 0.2494, 0.5625, 0.2182, 0.625, 0.187, 0.625, 0.187, 0.6875, 0.2182, 0.6875, 0.2182, 0.75, 0.187, 0.75, 0.187, 0.8125, 0.2182, 0.8125, 0.2182, 0.0625, 0.187, 0.0625, 0.187, 0.125, 0.2182, 0.125, 0.2182, 0.875, 0.187, 0.875, 0.187, 0.9375, 0.2182, 0.9375, 0.2182, 0.1875, 0.187, 0.1875, 0.187, 0.25, 0.2182, 0.25, 0.2182, 0.3125, 0.187, 0.3125, 0.187, 0.375, 0.2182, 0.375, 0.2182, 0.4375, 0.187, 0.4375, 0.187, 0.5, 0.2182, 0.5, 0.2182, 0.5625, 0.187, 0.5625, 0.187, 0.625, 0.2182, 0.625, 0.2182, 0.6875, 0.187, 0.6875, 0.187, 0.75, 0.2182, 0.75, 0.2182, 0.8125, 0.187, 0.8125, 0.187, 0.875, 0.2182, 0.875, 0.2182, 0.125, 0.187, 0.125, 0.187, 0.1875, 0.2182, 0.1875, 0.2182, 0.25, 0.187, 0.25, 0.187, 0.3125, 0.2182, 0.3125, 0.2182, 0.375, 0.187, 0.375, 0.187, 0.4375, 0.2182, 0.4375, 0.2182, 0.5, 0.187, 0.5, 0.187, 0.5625, 0.2182, 0.5625, 0.187, 0.625, 0.1559, 0.625, 0.1559, 0.6875, 0.187, 0.6875, 0.187, 0.75, 0.1559, 0.75, 0.1559, 0.8125, 0.187, 0.8125, 0.187, 0.0625, 0.1559, 0.0625, 0.1559, 0.125, 0.187, 0.125, 0.187, 0.875, 0.1559, 0.875, 0.1559, 0.9375, 0.187, 0.9375, 0.187, 0.1875, 0.1559, 0.1875, 0.1559, 0.25, 0.187, 0.25, 0.187, 0.3125, 0.1559, 0.3125, 0.1559, 0.375, 0.187, 0.375, 0.187, 0.4375, 0.1559, 0.4375, 0.1559, 0.5, 0.187, 0.5, 0.187, 0.5625, 0.1559, 0.5625, 0.1559, 0.625, 0.187, 0.625, 0.187, 0.6875, 0.1559, 0.6875, 0.1559, 0.75, 0.187, 0.75, 0.187, 0.8125, 0.1559, 0.8125, 0.1559, 0.875, 0.187, 0.875, 0.187, 0.125, 0.1559, 0.125, 0.1559, 0.1875, 0.187, 0.1875, 0.187, 0.25, 0.1559, 0.25, 0.1559, 0.3125, 0.187, 0.3125, 0.187, 0.375, 0.1559, 0.375, 0.1559, 0.4375, 0.187, 0.4375, 0.187, 0.5, 0.1559, 0.5, 0.1559, 0.5625, 0.187, 0.5625, 0.1559, 0.625, 0.1247, 0.625, 0.1247, 0.6875, 0.1559, 0.6875, 0.1559, 0.75, 0.1247, 0.75, 0.1247, 0.8125, 0.1559, 0.8125, 0.1559, 0.0625, 0.1247, 0.0625, 0.1247, 0.125, 0.1559, 0.125, 0.1559, 0.875, 0.1247, 0.875, 0.1247, 0.9375, 0.1559, 0.9375, 0.1559, 0.1875, 0.1247, 0.1875, 0.1247, 0.25, 0.1559, 0.25, 0.1559, 0.3125, 0.1247, 0.3125, 0.1247, 0.375, 0.1559, 0.375, 0.1559, 0.4375, 0.1247, 0.4375, 0.1247, 0.5, 0.1559, 0.5, 0.1559, 0.5625, 0.1247, 0.5625, 0.1247, 0.625, 0.1559, 0.625, 0.1559, 0.6875, 0.1247, 0.6875, 0.1247, 0.75, 0.1559, 0.75, 0.1559, 0.8125, 0.1247, 0.8125, 0.1247, 0.875, 0.1559, 0.875, 0.1559, 0.125, 0.1247, 0.125, 0.1247, 0.1875, 0.1559, 0.1875, 0.1559, 0.25, 0.1247, 0.25, 0.1247, 0.3125, 0.1559, 0.3125, 0.1559, 0.375, 0.1247, 0.375, 0.1247, 0.4375, 0.1559, 0.4375, 0.1559, 0.5, 0.1247, 0.5, 0.1247, 0.5625, 0.1559, 0.5625, 0.1247, 0.625, 0.09352, 0.625, 0.09352, 0.6875, 0.1247, 0.6875, 0.1247, 0.75, 0.09352, 0.75, 0.09352, 0.8125, 0.1247, 0.8125, 0.1247, 0.0625, 0.09352, 0.0625, 0.09352, 0.125, 0.1247, 0.125, 0.1247, 0.875, 0.09352, 0.875, 0.09352, 0.9375, 0.1247, 0.9375, 0.1247, 0.1875, 0.09352, 0.1875, 0.09352, 0.25, 0.1247, 0.25, 0.1247, 0.3125, 0.09352, 0.3125, 0.09352, 0.375, 0.1247, 0.375, 0.1247, 0.4375, 0.09352, 0.4375, 0.09352, 0.5, 0.1247, 0.5, 0.1247, 0.5625, 0.09352, 0.5625, 0.09352, 0.625, 0.1247, 0.625, 0.1247, 0.6875, 0.09352, 0.6875, 0.09352, 0.75, 0.1247, 0.75, 0.1247, 0.8125, 0.09352, 0.8125, 0.09352, 0.875, 0.1247, 0.875, 0.1247, 0.125, 0.09352, 0.125, 0.09352, 0.1875, 0.1247, 0.1875, 0.1247, 0.25, 0.09352, 0.25, 0.09352, 0.3125, 0.1247, 0.3125, 0.1247, 0.375, 0.09352, 0.375, 0.09352, 0.4375, 0.1247, 0.4375, 0.1247, 0.5, 0.09352, 0.5, 0.09352, 0.5625, 0.1247, 0.5625, 0.09352, 0.625, 0.06235, 0.625, 0.06235, 0.6875, 0.09352, 0.6875, 0.09352, 0.75, 0.06235, 0.75, 0.06235, 0.8125, 0.09352, 0.8125, 0.09352, 0.0625, 0.06235, 0.0625, 0.06235, 0.125, 0.09352, 0.125, 0.09352, 0.875, 0.06235, 0.875, 0.06235, 0.9375, 0.09352, 0.9375, 0.09352, 0.1875, 0.06235, 0.1875, 0.06235, 0.25, 0.09352, 0.25, 0.09352, 0.3125, 0.06235, 0.3125, 0.06235, 0.375, 0.09352, 0.375, 0.09352, 0.4375, 0.06235, 0.4375, 0.06235, 0.5, 0.09352, 0.5, 0.09352, 0.5625, 0.06235, 0.5625, 0.06235, 0.625, 0.09352, 0.625, 0.09352, 0.6875, 0.06235, 0.6875, 0.06235, 0.75, 0.09352, 0.75, 0.09352, 0.8125, 0.06235, 0.8125, 0.06235, 0.875, 0.09352, 0.875, 0.09352, 0.125, 0.06235, 0.125, 0.06235, 0.1875, 0.09352, 0.1875, 0.09352, 0.25, 0.06235, 0.25, 0.06235, 0.3125, 0.09352, 0.3125, 0.09352, 0.375, 0.06235, 0.375, 0.06235, 0.4375, 0.09352, 0.4375, 0.09352, 0.5, 0.06235, 0.5, 0.06235, 0.5625, 0.09352, 0.5625, 0.06235, 0.625, 0.03117, 0.625, 0.03117, 0.6875, 0.06235, 0.6875, 0.06235, 0.75, 0.03117, 0.75, 0.03117, 0.8125, 0.06235, 0.8125, 0.06235, 0.0625, 0.03117, 0.0625, 0.03117, 0.125, 0.06235, 0.125, 0.06235, 0.875, 0.03117, 0.875, 0.03117, 0.9375, 0.06235, 0.9375, 0.06235, 0.1875, 0.03117, 0.1875, 0.03117, 0.25, 0.06235, 0.25, 0.06235, 0.3125, 0.03117, 0.3125, 0.03117, 0.375, 0.06235, 0.375, 0.06235, 0.4375, 0.03117, 0.4375, 0.03117, 0.5, 0.06235, 0.5, 0.06235, 0.5625, 0.03117, 0.5625, 0.03117, 0.625, 0.06235, 0.625, 0.06235, 0.6875, 0.03117, 0.6875, 0.03117, 0.75, 0.06235, 0.75, 0.06235, 0.8125, 0.03117, 0.8125, 0.03117, 0.875, 0.06235, 0.875, 0.06235, 0.125, 0.03117, 0.125, 0.03117, 0.1875, 0.06235, 0.1875, 0.06235, 0.25, 0.03117, 0.25, 0.03117, 0.3125, 0.06235, 0.3125, 0.06235, 0.375, 0.03117, 0.375, 0.03117, 0.4375, 0.06235, 0.4375, 0.06235, 0.5, 0.03117, 0.5, 0.03117, 0.5625, 0.06235, 0.5625, 0.03117, 0.625, 0.0, 0.625, 0.0, 0.6875, 0.03117, 0.6875, 0.03117, 0.75, 5.946e-08, 0.75, 8.919e-08, 0.8125, 0.03117, 0.8125, 0.03117, 0.0625, 2.378e-07, 0.0625, 1.189e-07, 0.125, 0.03117, 0.125, 0.03117, 0.875, 1.189e-07, 0.875, 2.081e-07, 0.9375, 0.03117, 0.9375, 0.03117, 0.1875, 8.919e-08, 0.1875, 5.946e-08, 0.25, 0.03117, 0.25, 0.03117, 0.3125, 0.0, 0.3125, 0.0, 0.375, 0.03117, 0.375, 0.03117, 0.4375, 0.0, 0.4375, 0.0, 0.5, 0.03117, 0.5, 0.03117, 0.5625, 0.0, 0.5625, 0.0, 0.625, 0.03117, 0.625, 0.03117, 0.6875, 0.0, 0.6875, 5.946e-08, 0.75, 0.03117, 0.75, 0.03117, 0.8125, 8.919e-08, 0.8125, 1.189e-07, 0.875, 0.03117, 0.875, 0.03117, 0.125, 1.189e-07, 0.125, 8.919e-08, 0.1875, 0.03117, 0.1875, 0.03117, 0.25, 5.946e-08, 0.25, 0.0, 0.3125, 0.03117, 0.3125, 0.03117, 0.375, 0.0, 0.375, 0.0, 0.4375, 0.03117, 0.4375, 0.03117, 0.5, 0.0, 0.5, 0.0, 0.5625, 0.03117, 0.5625, 0.9975, 0.625, 0.9664, 0.625, 0.9664, 0.6875, 0.9975, 0.6875, 0.9975, 0.75, 0.9664, 0.75, 0.9664, 0.8125, 0.9975, 0.8125, 0.9975, 0.0625, 0.9664, 0.0625, 0.9664, 0.125, 0.9975, 0.125, 0.9975, 0.875, 0.9664, 0.875, 0.9664, 0.9375, 0.9975, 0.9375, 0.9975, 0.1875, 0.9664, 0.1875, 0.9664, 0.25, 0.9975, 0.25, 0.9975, 0.3125, 0.9664, 0.3125, 0.9664, 0.375, 0.9975, 0.375, 0.9975, 0.4375, 0.9664, 0.4375, 0.9664, 0.5, 0.9975, 0.5, 0.9975, 0.5625, 0.9664, 0.5625, 0.9664, 0.625, 0.9975, 0.625, 0.9975, 0.6875, 0.9664, 0.6875, 0.9664, 0.75, 0.9975, 0.75, 0.9975, 0.8125, 0.9664, 0.8125, 0.9664, 0.875, 0.9975, 0.875, 0.9975, 0.125, 0.9664, 0.125, 0.9664, 0.1875, 0.9975, 0.1875, 0.9975, 0.25, 0.9664, 0.25, 0.9664, 0.3125, 0.9975, 0.3125, 0.9975, 0.375, 0.9664, 0.375, 0.9664, 0.4375, 0.9975, 0.4375, 0.9975, 0.5, 0.9664, 0.5, 0.9664, 0.5625, 0.9975, 0.5625, 0.9664, 0.625, 0.9352, 0.625, 0.9352, 0.6875, 0.9664, 0.6875, 0.9664, 0.75, 0.9352, 0.75, 0.9352, 0.8125, 0.9664, 0.8125, 0.9664, 0.0625, 0.9352, 0.0625, 0.9352, 0.125, 0.9664, 0.125, 0.9664, 0.875, 0.9352, 0.875, 0.9352, 0.9375, 0.9664, 0.9375, 0.9664, 0.1875, 0.9352, 0.1875, 0.9352, 0.25, 0.9664, 0.25, 0.9664, 0.3125, 0.9352, 0.3125, 0.9352, 0.375, 0.9664, 0.375, 0.9664, 0.4375, 0.9352, 0.4375, 0.9352, 0.5, 0.9664, 0.5, 0.9664, 0.5625, 0.9352, 0.5625, 0.9352, 0.625, 0.9664, 0.625, 0.9664, 0.6875, 0.9352, 0.6875, 0.9352, 0.75, 0.9664, 0.75, 0.9664, 0.8125, 0.9352, 0.8125, 0.9352, 0.875, 0.9664, 0.875, 0.9664, 0.125, 0.9352, 0.125, 0.9352, 0.1875, 0.9664, 0.1875, 0.9664, 0.25, 0.9352, 0.25, 0.9352, 0.3125, 0.9664, 0.3125, 0.9664, 0.375, 0.9352, 0.375, 0.9352, 0.4375, 0.9664, 0.4375, 0.9664, 0.5, 0.9352, 0.5, 0.9352, 0.5625, 0.9664, 0.5625, 0.9352, 0.625, 0.904, 0.625, 0.904, 0.6875, 0.9352, 0.6875, 0.9352, 0.75, 0.904, 0.75, 0.904, 0.8125, 0.9352, 0.8125, 0.9352, 0.0625, 0.904, 0.0625, 0.904, 0.125, 0.9352, 0.125, 0.9352, 0.875, 0.904, 0.875, 0.904, 0.9375, 0.9352, 0.9375, 0.9352, 0.1875, 0.904, 0.1875, 0.904, 0.25, 0.9352, 0.25, 0.9352, 0.3125, 0.904, 0.3125, 0.904, 0.375, 0.9352, 0.375, 0.9352, 0.4375, 0.904, 0.4375, 0.904, 0.5, 0.9352, 0.5, 0.9352, 0.5625, 0.904, 0.5625, 0.904, 0.625, 0.9352, 0.625, 0.9352, 0.6875, 0.904, 0.6875, 0.904, 0.75, 0.9352, 0.75, 0.9352, 0.8125, 0.904, 0.8125, 0.904, 0.875, 0.9352, 0.875, 0.9352, 0.125, 0.904, 0.125, 0.904, 0.1875, 0.9352, 0.1875, 0.9352, 0.25, 0.904, 0.25, 0.904, 0.3125, 0.9352, 0.3125, 0.9352, 0.375, 0.904, 0.375, 0.904, 0.4375, 0.9352, 0.4375, 0.9352, 0.5, 0.904, 0.5, 0.904, 0.5625, 0.9352, 0.5625, 0.904, 0.625, 0.8728, 0.625, 0.8728, 0.6875, 0.904, 0.6875, 0.904, 0.75, 0.8728, 0.75, 0.8728, 0.8125, 0.904, 0.8125, 0.904, 0.0625, 0.8728, 0.0625, 0.8728, 0.125, 0.904, 0.125, 0.904, 0.875, 0.8728, 0.875, 0.8728, 0.9375, 0.904, 0.9375, 0.904, 0.1875, 0.8728, 0.1875, 0.8728, 0.25, 0.904, 0.25, 0.904, 0.3125, 0.8728, 0.3125, 0.8728, 0.375, 0.904, 0.375, 0.904, 0.4375, 0.8728, 0.4375, 0.8728, 0.5, 0.904, 0.5, 0.904, 0.5625, 0.8728, 0.5625, 0.8728, 0.625, 0.904, 0.625, 0.904, 0.6875, 0.8728, 0.6875, 0.8728, 0.75, 0.904, 0.75, 0.904, 0.8125, 0.8728, 0.8125, 0.8728, 0.875, 0.904, 0.875, 0.904, 0.125, 0.8728, 0.125, 0.8728, 0.1875, 0.904, 0.1875, 0.904, 0.25, 0.8728, 0.25, 0.8728, 0.3125, 0.904, 0.3125, 0.904, 0.375, 0.8728, 0.375, 0.8728, 0.4375, 0.904, 0.4375, 0.904, 0.5, 0.8728, 0.5, 0.8728, 0.5625, 0.904, 0.5625, 0.8728, 0.625, 0.8417, 0.625, 0.8417, 0.6875, 0.8728, 0.6875, 0.8728, 0.75, 0.8417, 0.75, 0.8417, 0.8125, 0.8728, 0.8125, 0.8728, 0.0625, 0.8417, 0.0625, 0.8417, 0.125, 0.8728, 0.125, 0.8728, 0.875, 0.8417, 0.875, 0.8417, 0.9375, 0.8728, 0.9375, 0.8728, 0.1875, 0.8417, 0.1875, 0.8417, 0.25, 0.8728, 0.25, 0.8728, 0.3125, 0.8417, 0.3125, 0.8417, 0.375, 0.8728, 0.375, 0.8728, 0.4375, 0.8417, 0.4375, 0.8417, 0.5, 0.8728, 0.5, 0.8728, 0.5625, 0.8417, 0.5625, 0.8417, 0.625, 0.8728, 0.625, 0.8728, 0.6875, 0.8417, 0.6875, 0.8417, 0.75, 0.8728, 0.75, 0.8728, 0.8125, 0.8417, 0.8125, 0.8417, 0.875, 0.8728, 0.875, 0.8728, 0.125, 0.8417, 0.125, 0.8417, 0.1875, 0.8728, 0.1875, 0.8728, 0.25, 0.8417, 0.25, 0.8417, 0.3125, 0.8728, 0.3125, 0.8728, 0.375, 0.8417, 0.375, 0.8417, 0.4375, 0.8728, 0.4375, 0.8728, 0.5, 0.8417, 0.5, 0.8417, 0.5625, 0.8728, 0.5625, 0.8417, 0.625, 0.8105, 0.625, 0.8105, 0.6875, 0.8417, 0.6875, 0.8417, 0.75, 0.8105, 0.75, 0.8105, 0.8125, 0.8417, 0.8125, 0.8417, 0.0625, 0.8105, 0.0625, 0.8105, 0.125, 0.8417, 0.125, 0.8417, 0.875, 0.8105, 0.875, 0.8105, 0.9375, 0.8417, 0.9375, 0.8417, 0.1875, 0.8105, 0.1875, 0.8105, 0.25, 0.8417, 0.25, 0.8417, 0.3125, 0.8105, 0.3125, 0.8105, 0.375, 0.8417, 0.375, 0.8417, 0.4375, 0.8105, 0.4375, 0.8105, 0.5, 0.8417, 0.5, 0.8417, 0.5625, 0.8105, 0.5625, 0.8105, 0.625, 0.8417, 0.625, 0.8417, 0.6875, 0.8105, 0.6875, 0.8105, 0.75, 0.8417, 0.75, 0.8417, 0.8125, 0.8105, 0.8125, 0.8105, 0.875, 0.8417, 0.875, 0.8417, 0.125, 0.8105, 0.125, 0.8105, 0.1875, 0.8417, 0.1875, 0.8417, 0.25, 0.8105, 0.25, 0.8105, 0.3125, 0.8417, 0.3125, 0.8417, 0.375, 0.8105, 0.375, 0.8105, 0.4375, 0.8417, 0.4375, 0.8417, 0.5, 0.8105, 0.5, 0.8105, 0.5625, 0.8417, 0.5625, 0.8105, 0.625, 0.7793, 0.625, 0.7793, 0.6875, 0.8105, 0.6875, 0.8105, 0.75, 0.7793, 0.75, 0.7793, 0.8125, 0.8105, 0.8125, 0.8105, 0.0625, 0.7793, 0.0625, 0.7793, 0.125, 0.8105, 0.125, 0.8105, 0.875, 0.7793, 0.875, 0.7793, 0.9375, 0.8105, 0.9375, 0.8105, 0.1875, 0.7793, 0.1875, 0.7793, 0.25, 0.8105, 0.25, 0.8105, 0.3125, 0.7793, 0.3125, 0.7793, 0.375, 0.8105, 0.375, 0.8105, 0.4375, 0.7793, 0.4375, 0.7793, 0.5, 0.8105, 0.5, 0.8105, 0.5625, 0.7793, 0.5625, 0.7793, 0.625, 0.8105, 0.625, 0.8105, 0.6875, 0.7793, 0.6875, 0.7793, 0.75, 0.8105, 0.75, 0.8105, 0.8125, 0.7793, 0.8125, 0.7793, 0.875, 0.8105, 0.875, 0.8105, 0.125, 0.7793, 0.125, 0.7793, 0.1875, 0.8105, 0.1875, 0.8105, 0.25, 0.7793, 0.25, 0.7793, 0.3125, 0.8105, 0.3125, 0.8105, 0.375, 0.7793, 0.375, 0.7793, 0.4375, 0.8105, 0.4375, 0.8105, 0.5, 0.7793, 0.5, 0.7793, 0.5625, 0.8105, 0.5625, 0.7793, 0.625, 0.7482, 0.625, 0.7482, 0.6875, 0.7793, 0.6875, 0.7793, 0.75, 0.7482, 0.75, 0.7482, 0.8125, 0.7793, 0.8125, 0.7793, 0.0625, 0.7482, 0.0625, 0.7482, 0.125, 0.7793, 0.125, 0.7793, 0.875, 0.7482, 0.875, 0.7482, 0.9375, 0.7793, 0.9375, 0.7793, 0.1875, 0.7482, 0.1875, 0.7482, 0.25, 0.7793, 0.25, 0.7793, 0.3125, 0.7482, 0.3125, 0.7482, 0.375, 0.7793, 0.375, 0.7793, 0.4375, 0.7482, 0.4375, 0.7482, 0.5, 0.7793, 0.5, 0.7793, 0.5625, 0.7482, 0.5625, 0.7482, 0.625, 0.7793, 0.625, 0.7793, 0.6875, 0.7482, 0.6875, 0.7482, 0.75, 0.7793, 0.75, 0.7793, 0.8125, 0.7482, 0.8125, 0.7482, 0.875, 0.7793, 0.875, 0.7793, 0.125, 0.7482, 0.125, 0.7482, 0.1875, 0.7793, 0.1875, 0.7793, 0.25, 0.7482, 0.25, 0.7482, 0.3125, 0.7793, 0.3125, 0.7793, 0.375, 0.7482, 0.375, 0.7482, 0.4375, 0.7793, 0.4375, 0.7793, 0.5, 0.7482, 0.5, 0.7482, 0.5625, 0.7793, 0.5625, 0.5611, 0.0625, 0.5588, 0.0, 0.5275, 0.0, 0.5299, 0.0625, 0.3741, 0.9375, 0.3725, 1.0, 0.4033, 1.0, 0.4053, 0.9375, 0.7482, 0.0625, 0.7479, 0.0, 0.7163, 0.0, 0.717, 0.0625, 2.081e-07, 0.9375, 0.002461, 1.0, 0.03361, 1.0, 0.03117, 0.9375, 0.187, 0.0625, 0.1882, 0.0, 0.1574, 0.0, 0.1559, 0.0625, 0.8105, 0.0625, 0.8112, 0.0, 0.7796, 0.0, 0.7793, 0.0625, 0.7793, 0.0625, 0.7796, 0.0, 0.7479, 0.0, 0.7482, 0.0625, 0.4053, 0.9375, 0.4033, 1.0, 0.4343, 1.0, 0.4364, 0.9375, 0.5923, 0.0625, 0.5901, 0.0, 0.5588, 0.0, 0.5611, 0.0625, 0.2182, 0.0625, 0.2189, 0.0, 0.1882, 0.0, 0.187, 0.0625, 0.03117, 0.9375, 0.03361, 1.0, 0.06467, 1.0, 0.06235, 0.9375, 0.8417, 0.0625, 0.8429, 0.0, 0.8112, 0.0, 0.8105, 0.0625, 0.6235, 0.0625, 0.6215, 0.0, 0.5901, 0.0, 0.5923, 0.0625, 0.4364, 0.9375, 0.4343, 1.0, 0.4652, 1.0, 0.4676, 0.9375, 0.06235, 0.9375, 0.06467, 1.0, 0.09573, 1.0, 0.09352, 0.9375, 0.2494, 0.0625, 0.2496, 0.0, 0.2189, 0.0, 0.2182, 0.0625, 0.8728, 0.0625, 0.8744, 0.0, 0.8429, 0.0, 0.8417, 0.0625, 0.4676, 0.9375, 0.4652, 1.0, 0.4963, 1.0, 0.4988, 0.9375, 0.6546, 0.0625, 0.653, 0.0, 0.6215, 0.0, 0.6235, 0.0625, 0.2806, 0.0625, 0.2803, 0.0, 0.2496, 0.0, 0.2494, 0.0625, 0.09352, 0.9375, 0.09573, 1.0, 0.1266, 1.0, 0.1247, 0.9375, 0.904, 0.0625, 0.9059, 0.0, 0.8744, 0.0, 0.8728, 0.0625, 0.6858, 0.0625, 0.6847, 0.0, 0.653, 0.0, 0.6546, 0.0625, 0.4988, 0.9375, 0.4963, 1.0, 0.5275, 1.0, 0.5299, 0.9375, 0.1247, 0.9375, 0.1266, 1.0, 0.1574, 1.0, 0.1559, 0.9375, 0.3117, 0.0625, 0.311, 0.0, 0.2803, 0.0, 0.2806, 0.0625, 0.9352, 0.0625, 0.9374, 0.0, 0.9059, 0.0, 0.904, 0.0625, 0.5299, 0.9375, 0.5275, 1.0, 0.5588, 1.0, 0.5611, 0.9375, 0.717, 0.0625, 0.7163, 0.0, 0.6847, 0.0, 0.6858, 0.0625, 0.3429, 0.0625, 0.3418, 0.0, 0.311, 0.0, 0.3117, 0.0625, 0.1559, 0.9375, 0.1574, 1.0, 0.1882, 1.0, 0.187, 0.9375, 0.7793, 0.9375, 0.7796, 1.0, 0.8112, 1.0, 0.8105, 0.9375, 0.9664, 0.0625, 0.9687, 0.0, 0.9374, 0.0, 0.9352, 0.0625, 0.7482, 0.9375, 0.7479, 1.0, 0.7796, 1.0, 0.7793, 0.9375, 0.5611, 0.9375, 0.5588, 1.0, 0.5901, 1.0, 0.5923, 0.9375, 0.3741, 0.0625, 0.3725, 0.0, 0.3418, 0.0, 0.3429, 0.0625, 0.187, 0.9375, 0.1882, 1.0, 0.2189, 1.0, 0.2182, 0.9375, 0.8105, 0.9375, 0.8112, 1.0, 0.8429, 1.0, 0.8417, 0.9375, 0.9975, 0.0625, 1.0, 0.0, 0.9687, 0.0, 0.9664, 0.0625, 0.5923, 0.9375, 0.5901, 1.0, 0.6215, 1.0, 0.6235, 0.9375, 0.2182, 0.9375, 0.2189, 1.0, 0.2496, 1.0, 0.2494, 0.9375, 0.4053, 0.0625, 0.4033, 0.0, 0.3725, 0.0, 0.3741, 0.0625, 0.8417, 0.9375, 0.8429, 1.0, 0.8744, 1.0, 0.8728, 0.9375, 0.03117, 0.0625, 0.03361, 0.0, 0.002461, 0.0, 2.378e-07, 0.0625, 0.6235, 0.9375, 0.6215, 1.0, 0.653, 1.0, 0.6546, 0.9375, 0.4364, 0.0625, 0.4343, 0.0, 0.4033, 0.0, 0.4053, 0.0625, 0.2494, 0.9375, 0.2496, 1.0, 0.2803, 1.0, 0.2806, 0.9375, 0.8728, 0.9375, 0.8744, 1.0, 0.9059, 1.0, 0.904, 0.9375, 0.717, 0.9375, 0.7163, 1.0, 0.7479, 1.0, 0.7482, 0.9375, 0.06235, 0.0625, 0.06467, 0.0, 0.03361, 0.0, 0.03117, 0.0625, 0.6546, 0.9375, 0.653, 1.0, 0.6847, 1.0, 0.6858, 0.9375, 0.2806, 0.9375, 0.2803, 1.0, 0.311, 1.0, 0.3117, 0.9375, 0.4676, 0.0625, 0.4652, 0.0, 0.4343, 0.0, 0.4364, 0.0625, 0.904, 0.9375, 0.9059, 1.0, 0.9374, 1.0, 0.9352, 0.9375, 0.09352, 0.0625, 0.09573, 0.0, 0.06467, 0.0, 0.06235, 0.0625, 0.6858, 0.9375, 0.6847, 1.0, 0.7163, 1.0, 0.717, 0.9375, 0.4988, 0.0625, 0.4963, 0.0, 0.4652, 0.0, 0.4676, 0.0625, 0.3117, 0.9375, 0.311, 1.0, 0.3418, 1.0, 0.3429, 0.9375, 0.9352, 0.9375, 0.9374, 1.0, 0.9687, 1.0, 0.9664, 0.9375, 0.1247, 0.0625, 0.1266, 0.0, 0.09573, 0.0, 0.09352, 0.0625, 0.3429, 0.9375, 0.3418, 1.0, 0.3725, 1.0, 0.3741, 0.9375, 0.5299, 0.0625, 0.5275, 0.0, 0.4963, 0.0, 0.4988, 0.0625, 0.1559, 0.0625, 0.1574, 0.0, 0.1266, 0.0, 0.1247, 0.0625, 0.9664, 0.9375, 0.9687, 1.0, 1.0, 1.0, 0.9975, 0.9375])
me_sphere_002.use_remesh_preserve_volume = False
me_sphere_002.use_remesh_preserve_attributes = False
me_sphere_002.use_mirror_vertex_groups = False
me_sphere_002.update()

# ---- objects
ob_sphere = bpy.data.objects.new('Sphere', me_sphere_002)

# ---- transforms, parenting, visibility, modifiers, constraints
ob_sphere.location = (0.0, 0.0, 0.0)
ob_sphere.rotation_euler = (-0.0, -3.142, -0.0)
ob_sphere.scale = (1.8, 1.8, 1.8)
ob_sphere.lineart.crease_threshold = 0.0

# ---- collection membership
col_collection_1.objects.link(ob_sphere)

# ---- scene / render settings (as saved in the file)
scene.frame_start = 1; scene.frame_end = 250; scene.frame_set(1)
scene.render.engine = 'BLENDER_EEVEE_NEXT'
scene.render.resolution_percentage = 50
scene.render.dither_intensity = 0.0
scene.cycles.use_denoising = False
scene.cycles.samples = 10
scene.cycles.sampling_pattern = 'TABULATED_SOBOL'
scene.cycles.light_sampling_threshold = 0.0
scene.cycles.use_adaptive_sampling = False
scene.cycles.use_light_tree = False
scene.cycles.blur_glossy = 0.0
scene.cycles.pixel_filter_type = 'GAUSSIAN'
scene.cycles.sample_clamp_indirect = 0.0
scene.view_settings.view_transform = 'Standard'
bpy.context.view_layer.update()

# ---- added for rendering (the .blend has no active camera and no usable light): camera, sun
cam_auto = bpy.data.cameras.new('AutoCamera')
cam_auto.lens = 50.0
cam_auto.sensor_width = 36.0
cam_auto.clip_end = 1014.27
ob_auto_camera = bpy.data.objects.new('AutoCamera', cam_auto)
scene.collection.objects.link(ob_auto_camera)
ob_auto_camera.location = (57.7935, -69.3522, 46.2348)
ob_auto_camera.rotation_euler = (1.09748, -7.21219e-08, 0.694738)
scene.camera = ob_auto_camera
light_auto_sun = bpy.data.lights.new('AutoSun', 'SUN')
light_auto_sun.energy = 3.0
light_auto_sun.angle = 0.0523599
ob_auto_sun = bpy.data.objects.new('AutoSun', light_auto_sun)
scene.collection.objects.link(ob_auto_sun)
ob_auto_sun.rotation_euler = (0.872665, 0.174533, 0.523599)
bpy.context.view_layer.update()
